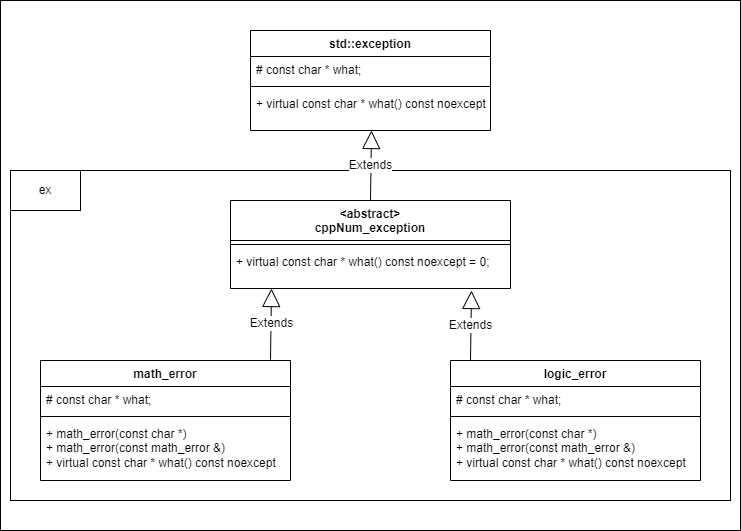

The diagram above was exported from draw.io. Its source (the exported page's mxGraphModel, read from the mxfile embedded in the PNG):
<mxGraphModel dx="1434" dy="1838" grid="1" gridSize="10" guides="1" tooltips="1" connect="1" arrows="1" fold="1" page="1" pageScale="1" pageWidth="850" pageHeight="1100" math="0" shadow="0">
  <root>
    <mxCell id="0" />
    <mxCell id="1" parent="0" />
    <mxCell id="N11lJJfhze4NbtGsqYz--23" value="" style="html=1;whiteSpace=wrap;fontSize=12;" vertex="1" parent="1">
      <mxGeometry x="70" y="-110" width="740" height="530" as="geometry" />
    </mxCell>
    <mxCell id="N11lJJfhze4NbtGsqYz--24" value="" style="html=1;whiteSpace=wrap;align=left;fontSize=12;" vertex="1" parent="1">
      <mxGeometry x="80" y="60" width="720" height="330" as="geometry" />
    </mxCell>
    <mxCell id="N11lJJfhze4NbtGsqYz--1" value="&lt;div style=&quot;font-size: 12px;&quot;&gt;&amp;lt;abstract&amp;gt;&lt;/div&gt;cppNum_exception" style="swimlane;fontStyle=1;align=center;verticalAlign=top;childLayout=stackLayout;horizontal=1;startSize=40;horizontalStack=0;resizeParent=1;resizeParentMax=0;resizeLast=0;collapsible=1;marginBottom=0;whiteSpace=wrap;html=1;fontSize=12;" vertex="1" parent="1">
      <mxGeometry x="300" y="90" width="280" height="88" as="geometry" />
    </mxCell>
    <mxCell id="N11lJJfhze4NbtGsqYz--3" value="" style="line;strokeWidth=1;fillColor=none;align=left;verticalAlign=middle;spacingTop=-1;spacingLeft=3;spacingRight=3;rotatable=0;labelPosition=right;points=[];portConstraint=eastwest;strokeColor=inherit;fontSize=12;" vertex="1" parent="N11lJJfhze4NbtGsqYz--1">
      <mxGeometry y="40" width="280" height="8" as="geometry" />
    </mxCell>
    <mxCell id="N11lJJfhze4NbtGsqYz--4" value="+ virtual const char * what() const noexcept = 0;" style="text;strokeColor=none;fillColor=none;align=left;verticalAlign=top;spacingLeft=4;spacingRight=4;overflow=hidden;rotatable=0;points=[[0,0.5],[1,0.5]];portConstraint=eastwest;whiteSpace=wrap;html=1;fontSize=12;" vertex="1" parent="N11lJJfhze4NbtGsqYz--1">
      <mxGeometry y="48" width="280" height="40" as="geometry" />
    </mxCell>
    <mxCell id="N11lJJfhze4NbtGsqYz--5" value="math_error" style="swimlane;fontStyle=1;align=center;verticalAlign=top;childLayout=stackLayout;horizontal=1;startSize=26;horizontalStack=0;resizeParent=1;resizeParentMax=0;resizeLast=0;collapsible=1;marginBottom=0;whiteSpace=wrap;html=1;fontSize=12;" vertex="1" parent="1">
      <mxGeometry x="110" y="250" width="250" height="120" as="geometry" />
    </mxCell>
    <mxCell id="N11lJJfhze4NbtGsqYz--6" value="# const char * what;" style="text;strokeColor=none;fillColor=none;align=left;verticalAlign=top;spacingLeft=4;spacingRight=4;overflow=hidden;rotatable=0;points=[[0,0.5],[1,0.5]];portConstraint=eastwest;whiteSpace=wrap;html=1;fontSize=12;" vertex="1" parent="N11lJJfhze4NbtGsqYz--5">
      <mxGeometry y="26" width="250" height="26" as="geometry" />
    </mxCell>
    <mxCell id="N11lJJfhze4NbtGsqYz--7" value="" style="line;strokeWidth=1;fillColor=none;align=left;verticalAlign=middle;spacingTop=-1;spacingLeft=3;spacingRight=3;rotatable=0;labelPosition=right;points=[];portConstraint=eastwest;strokeColor=inherit;fontSize=12;" vertex="1" parent="N11lJJfhze4NbtGsqYz--5">
      <mxGeometry y="52" width="250" height="8" as="geometry" />
    </mxCell>
    <mxCell id="N11lJJfhze4NbtGsqYz--8" value="+ math_error(const char *)&lt;div style=&quot;font-size: 12px;&quot;&gt;+ math_error(const math_error &amp;amp;)&lt;/div&gt;&lt;div style=&quot;font-size: 12px;&quot;&gt;+ virtual const char * what() const noexcept&lt;/div&gt;" style="text;strokeColor=none;fillColor=none;align=left;verticalAlign=top;spacingLeft=4;spacingRight=4;overflow=hidden;rotatable=0;points=[[0,0.5],[1,0.5]];portConstraint=eastwest;whiteSpace=wrap;html=1;fontSize=12;" vertex="1" parent="N11lJJfhze4NbtGsqYz--5">
      <mxGeometry y="60" width="250" height="60" as="geometry" />
    </mxCell>
    <mxCell id="N11lJJfhze4NbtGsqYz--9" value="logic_error" style="swimlane;fontStyle=1;align=center;verticalAlign=top;childLayout=stackLayout;horizontal=1;startSize=26;horizontalStack=0;resizeParent=1;resizeParentMax=0;resizeLast=0;collapsible=1;marginBottom=0;whiteSpace=wrap;html=1;fontSize=12;" vertex="1" parent="1">
      <mxGeometry x="520" y="250" width="250" height="120" as="geometry" />
    </mxCell>
    <mxCell id="N11lJJfhze4NbtGsqYz--10" value="# const char * what;" style="text;strokeColor=none;fillColor=none;align=left;verticalAlign=top;spacingLeft=4;spacingRight=4;overflow=hidden;rotatable=0;points=[[0,0.5],[1,0.5]];portConstraint=eastwest;whiteSpace=wrap;html=1;fontSize=12;" vertex="1" parent="N11lJJfhze4NbtGsqYz--9">
      <mxGeometry y="26" width="250" height="26" as="geometry" />
    </mxCell>
    <mxCell id="N11lJJfhze4NbtGsqYz--11" value="" style="line;strokeWidth=1;fillColor=none;align=left;verticalAlign=middle;spacingTop=-1;spacingLeft=3;spacingRight=3;rotatable=0;labelPosition=right;points=[];portConstraint=eastwest;strokeColor=inherit;fontSize=12;" vertex="1" parent="N11lJJfhze4NbtGsqYz--9">
      <mxGeometry y="52" width="250" height="8" as="geometry" />
    </mxCell>
    <mxCell id="N11lJJfhze4NbtGsqYz--12" value="+ math_error(const char *)&lt;div style=&quot;font-size: 12px;&quot;&gt;+ math_error(const math_error &amp;amp;)&lt;/div&gt;&lt;div style=&quot;font-size: 12px;&quot;&gt;+ virtual const char * what() const noexcept&lt;/div&gt;" style="text;strokeColor=none;fillColor=none;align=left;verticalAlign=top;spacingLeft=4;spacingRight=4;overflow=hidden;rotatable=0;points=[[0,0.5],[1,0.5]];portConstraint=eastwest;whiteSpace=wrap;html=1;fontSize=12;" vertex="1" parent="N11lJJfhze4NbtGsqYz--9">
      <mxGeometry y="60" width="250" height="60" as="geometry" />
    </mxCell>
    <mxCell id="N11lJJfhze4NbtGsqYz--13" value="Extends" style="endArrow=block;endSize=16;endFill=0;html=1;rounded=0;exitX=0.928;exitY=-0.033;exitDx=0;exitDy=0;exitPerimeter=0;fontSize=12;" edge="1" parent="1">
      <mxGeometry width="160" relative="1" as="geometry">
        <mxPoint x="340" y="249.03999999999996" as="sourcePoint" />
        <mxPoint x="341" y="178" as="targetPoint" />
      </mxGeometry>
    </mxCell>
    <mxCell id="N11lJJfhze4NbtGsqYz--14" value="Extends" style="endArrow=block;endSize=16;endFill=0;html=1;rounded=0;exitX=0.928;exitY=-0.033;exitDx=0;exitDy=0;exitPerimeter=0;fontSize=12;" edge="1" parent="1">
      <mxGeometry width="160" relative="1" as="geometry">
        <mxPoint x="540" y="250" as="sourcePoint" />
        <mxPoint x="541" y="180" as="targetPoint" />
      </mxGeometry>
    </mxCell>
    <mxCell id="N11lJJfhze4NbtGsqYz--16" value="std::exception" style="swimlane;fontStyle=1;align=center;verticalAlign=top;childLayout=stackLayout;horizontal=1;startSize=26;horizontalStack=0;resizeParent=1;resizeParentMax=0;resizeLast=0;collapsible=1;marginBottom=0;whiteSpace=wrap;html=1;fontSize=12;" vertex="1" parent="1">
      <mxGeometry x="320" y="-80" width="240" height="100" as="geometry" />
    </mxCell>
    <mxCell id="N11lJJfhze4NbtGsqYz--17" value="# const char * what;" style="text;strokeColor=none;fillColor=none;align=left;verticalAlign=top;spacingLeft=4;spacingRight=4;overflow=hidden;rotatable=0;points=[[0,0.5],[1,0.5]];portConstraint=eastwest;whiteSpace=wrap;html=1;fontSize=12;" vertex="1" parent="N11lJJfhze4NbtGsqYz--16">
      <mxGeometry y="26" width="240" height="26" as="geometry" />
    </mxCell>
    <mxCell id="N11lJJfhze4NbtGsqYz--18" value="" style="line;strokeWidth=1;fillColor=none;align=left;verticalAlign=middle;spacingTop=-1;spacingLeft=3;spacingRight=3;rotatable=0;labelPosition=right;points=[];portConstraint=eastwest;strokeColor=inherit;fontSize=12;" vertex="1" parent="N11lJJfhze4NbtGsqYz--16">
      <mxGeometry y="52" width="240" height="8" as="geometry" />
    </mxCell>
    <mxCell id="N11lJJfhze4NbtGsqYz--19" value="+ virtual const char * what() const noexcept" style="text;strokeColor=none;fillColor=none;align=left;verticalAlign=top;spacingLeft=4;spacingRight=4;overflow=hidden;rotatable=0;points=[[0,0.5],[1,0.5]];portConstraint=eastwest;whiteSpace=wrap;html=1;fontSize=12;" vertex="1" parent="N11lJJfhze4NbtGsqYz--16">
      <mxGeometry y="60" width="240" height="40" as="geometry" />
    </mxCell>
    <mxCell id="N11lJJfhze4NbtGsqYz--20" value="Extends" style="endArrow=block;endSize=16;endFill=0;html=1;rounded=0;exitX=0.928;exitY=-0.033;exitDx=0;exitDy=0;exitPerimeter=0;fontSize=12;" edge="1" parent="1">
      <mxGeometry width="160" relative="1" as="geometry">
        <mxPoint x="440" y="90" as="sourcePoint" />
        <mxPoint x="441" y="20" as="targetPoint" />
      </mxGeometry>
    </mxCell>
    <mxCell id="N11lJJfhze4NbtGsqYz--25" value="&lt;font style=&quot;font-size: 12px;&quot;&gt;ex&lt;/font&gt;" style="html=1;whiteSpace=wrap;fontSize=12;" vertex="1" parent="1">
      <mxGeometry x="80" y="60" width="70" height="40" as="geometry" />
    </mxCell>
  </root>
</mxGraphModel>